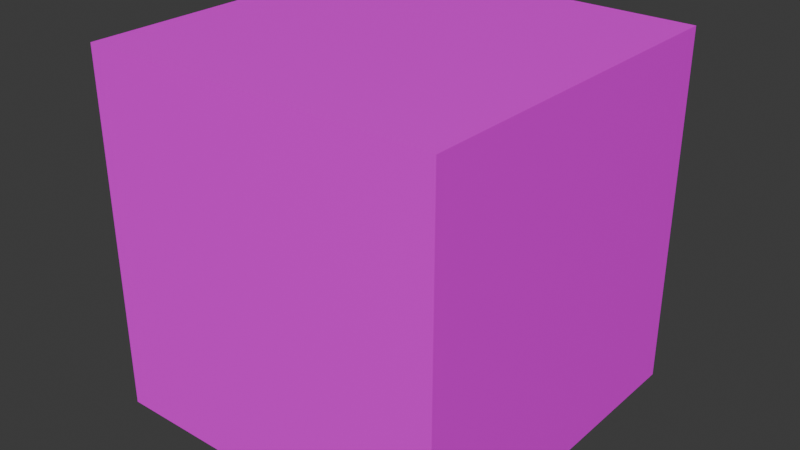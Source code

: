 # Source: cube.blend  (saved by Blender 4.1.24; exported with 4.5.12 LTS)
import bpy
from mathutils import Matrix  # noqa: F401  (used for matrix-valued properties, if any)

bpy.ops.wm.read_factory_settings(use_empty=True)
scene = bpy.context.scene
scene.name = 'Scene'

# ---- images (referenced by path relative to the original .blend; pixels are not part of the script)
import os
ASSET_DIR = os.environ.get("B2B_ASSET_DIR", "")  # directory of the original .blend (textures are referenced by path, not embedded)
HERE = os.path.dirname(os.path.abspath(__file__))  # packed textures are extracted next to this script under _unpacked/

def load_image(name, relpath, width, height, colorspace="sRGB"):
    """Load a texture the original file referenced (path relative to the .blend, or extracted next to this script)."""
    p = next((c for c in (os.path.join(HERE, relpath), os.path.join(ASSET_DIR, relpath)) if relpath and os.path.exists(c)), "")
    if p:
        img = bpy.data.images.load(p, check_existing=True)
        img.name = name
    else:  # same state as the original file: an image datablock whose file is absent (Cycles renders it pink)
        img = bpy.data.images.new(name, width, height)
        img.source = "FILE"
        img.filepath = "//" + (relpath or name)
    img.colorspace_settings.name = colorspace
    return img
img_untitled = load_image('Untitled', 'tex.png', 1024, 1024, 'sRGB')

# ---- materials (node trees are filled in below, after node groups)
mat_material = bpy.data.materials.new('Material')
mat_material.alpha_threshold = 0.0
mat_material.use_transparent_shadow = False
mat_material.roughness = 0.5
mat_material.line_color = (0.0, 0.0, 0.0, 1.0)

# ---- material node trees
mat_material.use_nodes = True; mat_material.node_tree.nodes.clear()
_N = mat_material.node_tree.nodes; _L = mat_material.node_tree.links
n0 = _N.new('ShaderNodeOutputMaterial'); n0.name = 'Material Output'; n0.location = (300, 300)
n1 = _N.new('ShaderNodeBsdfPrincipled'); n1.name = 'Principled BSDF'; n1.location = (10, 300)
n1.inputs[3].default_value = 1.45
n2 = _N.new('ShaderNodeTexImage'); n2.name = 'Image Texture'; n2.location = (-280, 275)
n2.image = img_untitled
_L.new(n1.outputs[0], n0.inputs[0])
_L.new(n2.outputs[0], n1.inputs[0])
n0.is_active_output = True

# ---- world
world_world = bpy.data.worlds.new('World'); scene.world = world_world
world_world.use_nodes = True; world_world.node_tree.nodes.clear()
_N = world_world.node_tree.nodes; _L = world_world.node_tree.links
n0 = _N.new('ShaderNodeOutputWorld'); n0.name = 'World Output'; n0.location = (300, 300)
n1 = _N.new('ShaderNodeBackground'); n1.name = 'Background'; n1.location = (10, 300)
n1.inputs[0].default_value = (0.05088, 0.05088, 0.05088, 1.0)
_L.new(n1.outputs[0], n0.inputs[0])
n0.is_active_output = True
world_world.color = (0.05088, 0.05088, 0.05088)
world_world.use_sun_shadow = False
world_world.sun_shadow_jitter_overblur = 0.0

# ---- meshes
me_cube = bpy.data.meshes.new('Cube')
me_cube.from_pydata([(1.0, 1.0, 1.0), (1.0, 1.0, -1.0), (1.0, -1.0, 1.0), (1.0, -1.0, -1.0), (-1.0, 1.0, 1.0), (-1.0, 1.0, -1.0), (-1.0, -1.0, 1.0), (-1.0, -1.0, -1.0)], [], [(0, 4, 6, 2), (3, 2, 6, 7), (7, 6, 4, 5), (5, 1, 3, 7), (1, 0, 2, 3), (5, 4, 0, 1)])
_uv = me_cube.uv_layers.new(name='UVMap')
_uv.uv.foreach_set('vector', [0.625, 0.5, 0.875, 0.5, 0.875, 0.75, 0.625, 0.75, 0.375, 0.75, 0.625, 0.75, 0.625, 1.0, 0.375, 1.0, 0.375, 0.0, 0.625, 0.0, 0.625, 0.25, 0.375, 0.25, 0.125, 0.5, 0.375, 0.5, 0.375, 0.75, 0.125, 0.75, 0.375, 0.5, 0.625, 0.5, 0.625, 0.75, 0.375, 0.75, 0.375, 0.25, 0.625, 0.25, 0.625, 0.5, 0.375, 0.5])
me_cube.materials.append(mat_material)
me_cube.use_mirror_vertex_groups = False
me_cube.update()

# ---- objects
ob_cube = bpy.data.objects.new('Cube', me_cube)

# ---- transforms, parenting, visibility, modifiers, constraints
ob_cube.location = (0.0, 0.0, 0.0)
ob_cube.lock_rotations_4d = False
ob_cube.empty_display_type = 'ARROWS'
ob_cube.lineart.crease_threshold = 0.0

# ---- collection membership
scene.collection.objects.link(ob_cube)

# ---- scene / render settings (as saved in the file)
scene.frame_start = 1; scene.frame_end = 250; scene.frame_set(1)
scene.render.engine = 'BLENDER_EEVEE_NEXT'
scene.cycles.sampling_pattern = 'TABULATED_SOBOL'
scene.eevee.ray_tracing_options.trace_max_roughness = 0.0
bpy.context.view_layer.update()

# ---- added for rendering (the .blend has no active camera and no usable light): camera, sun
cam_auto = bpy.data.cameras.new('AutoCamera')
cam_auto.lens = 50.0
cam_auto.sensor_width = 36.0
cam_auto.clip_end = 1000.0
ob_auto_camera = bpy.data.objects.new('AutoCamera', cam_auto)
scene.collection.objects.link(ob_auto_camera)
ob_auto_camera.location = (3.20507, -3.84609, 2.56406)
ob_auto_camera.rotation_euler = (1.09748, -7.21219e-08, 0.694738)
scene.camera = ob_auto_camera
light_auto_sun = bpy.data.lights.new('AutoSun', 'SUN')
light_auto_sun.energy = 3.0
light_auto_sun.angle = 0.0523599
ob_auto_sun = bpy.data.objects.new('AutoSun', light_auto_sun)
scene.collection.objects.link(ob_auto_sun)
ob_auto_sun.rotation_euler = (0.872665, 0.174533, 0.523599)
bpy.context.view_layer.update()
